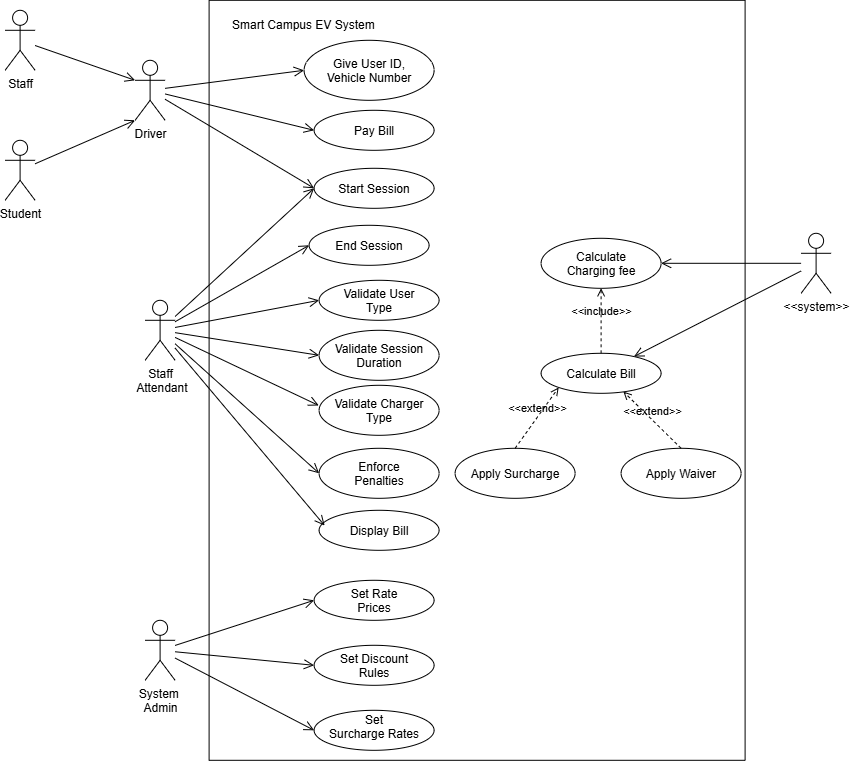

The diagram above was exported from draw.io. Its source (the exported page's mxGraphModel, read from the mxfile embedded in the PNG):
<mxGraphModel dx="1873" dy="802" grid="1" gridSize="10" guides="1" tooltips="1" connect="1" arrows="1" fold="1" page="1" pageScale="1" pageWidth="827" pageHeight="1169" math="0" shadow="0">
  <root>
    <mxCell id="0" />
    <mxCell id="1" parent="0" />
    <mxCell id="AvkSkFxvUEQJ0f0j8X8K-1" parent="1" style="shape=umlActor;verticalLabelPosition=bottom;verticalAlign=top;html=1;outlineConnect=0;" value="&lt;div&gt;Staff&lt;/div&gt;" vertex="1">
      <mxGeometry height="60" width="30" x="-90" y="40" as="geometry" />
    </mxCell>
    <mxCell id="AvkSkFxvUEQJ0f0j8X8K-2" parent="1" style="swimlane;startSize=0;" value="" vertex="1">
      <mxGeometry height="760" width="536" x="114" y="30" as="geometry" />
    </mxCell>
    <mxCell id="AvkSkFxvUEQJ0f0j8X8K-6" parent="AvkSkFxvUEQJ0f0j8X8K-2" style="ellipse;whiteSpace=wrap;html=1;shapeInside=1;" value="Set Rate Prices" vertex="1">
      <mxGeometry height="40" width="120" x="105" y="580" as="geometry" />
    </mxCell>
    <mxCell id="AvkSkFxvUEQJ0f0j8X8K-9" parent="AvkSkFxvUEQJ0f0j8X8K-2" style="ellipse;whiteSpace=wrap;html=1;shapeInside=1;" value="Set Discount Rules" vertex="1">
      <mxGeometry height="40" width="120" x="105" y="645" as="geometry" />
    </mxCell>
    <mxCell id="AvkSkFxvUEQJ0f0j8X8K-11" parent="AvkSkFxvUEQJ0f0j8X8K-2" style="ellipse;whiteSpace=wrap;html=1;shapeInside=1;" value="Pay Bill" vertex="1">
      <mxGeometry height="40" width="120" x="105" y="110" as="geometry" />
    </mxCell>
    <mxCell id="AvkSkFxvUEQJ0f0j8X8K-13" parent="AvkSkFxvUEQJ0f0j8X8K-2" style="ellipse;whiteSpace=wrap;html=1;shapeInside=1;" value="Give User ID, Vehicle Number" vertex="1">
      <mxGeometry height="60" width="130" x="95" y="40" as="geometry" />
    </mxCell>
    <mxCell id="AvkSkFxvUEQJ0f0j8X8K-16" parent="AvkSkFxvUEQJ0f0j8X8K-2" style="ellipse;whiteSpace=wrap;html=1;shapeInside=1;" value="Set Surcharge Rates" vertex="1">
      <mxGeometry height="40" width="120" x="105" y="710" as="geometry" />
    </mxCell>
    <mxCell id="AvkSkFxvUEQJ0f0j8X8K-19" parent="AvkSkFxvUEQJ0f0j8X8K-2" style="ellipse;whiteSpace=wrap;html=1;shapeInside=1;" value="Display Bill" vertex="1">
      <mxGeometry height="40" width="120" x="110" y="510" as="geometry" />
    </mxCell>
    <mxCell id="AvkSkFxvUEQJ0f0j8X8K-22" parent="AvkSkFxvUEQJ0f0j8X8K-2" style="ellipse;whiteSpace=wrap;html=1;shapeInside=1;" value="End Session" vertex="1">
      <mxGeometry height="40" width="120" x="100" y="225" as="geometry" />
    </mxCell>
    <mxCell id="AvkSkFxvUEQJ0f0j8X8K-23" parent="AvkSkFxvUEQJ0f0j8X8K-2" style="ellipse;whiteSpace=wrap;html=1;shapeInside=1;" value="Validate User Type" vertex="1">
      <mxGeometry height="40" width="120" x="110" y="280" as="geometry" />
    </mxCell>
    <mxCell id="AvkSkFxvUEQJ0f0j8X8K-36" parent="AvkSkFxvUEQJ0f0j8X8K-2" style="ellipse;whiteSpace=wrap;html=1;shapeInside=1;" value="Start Session" vertex="1">
      <mxGeometry height="40" width="120" x="105" y="168" as="geometry" />
    </mxCell>
    <mxCell id="AvkSkFxvUEQJ0f0j8X8K-41" parent="AvkSkFxvUEQJ0f0j8X8K-2" style="ellipse;whiteSpace=wrap;html=1;shapeInside=1;" value="Validate Session Duration" vertex="1">
      <mxGeometry height="50" width="120" x="110" y="330" as="geometry" />
    </mxCell>
    <mxCell id="AvkSkFxvUEQJ0f0j8X8K-60" parent="AvkSkFxvUEQJ0f0j8X8K-2" style="ellipse;whiteSpace=wrap;html=1;shapeInside=1;" value="Enforce Penalties" vertex="1">
      <mxGeometry height="50" width="120" x="110" y="448" as="geometry" />
    </mxCell>
    <mxCell id="AvkSkFxvUEQJ0f0j8X8K-65" parent="AvkSkFxvUEQJ0f0j8X8K-2" style="ellipse;whiteSpace=wrap;html=1;shapeInside=1;" value="Validate Charger Type" vertex="1">
      <mxGeometry height="50" width="120" x="110" y="385" as="geometry" />
    </mxCell>
    <mxCell id="AvkSkFxvUEQJ0f0j8X8K-10" parent="AvkSkFxvUEQJ0f0j8X8K-2" style="ellipse;whiteSpace=wrap;html=1;shapeInside=1;" value="Calculate Bill" vertex="1">
      <mxGeometry height="40" width="120" x="332" y="353" as="geometry" />
    </mxCell>
    <mxCell id="AvkSkFxvUEQJ0f0j8X8K-42" parent="AvkSkFxvUEQJ0f0j8X8K-2" style="ellipse;whiteSpace=wrap;html=1;shapeInside=1;" value="Apply Waiver" vertex="1">
      <mxGeometry height="50" width="120" x="412" y="448" as="geometry" />
    </mxCell>
    <mxCell id="AvkSkFxvUEQJ0f0j8X8K-43" parent="AvkSkFxvUEQJ0f0j8X8K-2" style="ellipse;whiteSpace=wrap;html=1;shapeInside=1;" value="Apply Surcharge" vertex="1">
      <mxGeometry height="50" width="120" x="246" y="448" as="geometry" />
    </mxCell>
    <mxCell id="AvkSkFxvUEQJ0f0j8X8K-68" parent="AvkSkFxvUEQJ0f0j8X8K-2" style="ellipse;whiteSpace=wrap;html=1;shapeInside=1;" value="Calculate Charging fee" vertex="1">
      <mxGeometry height="50" width="120" x="332" y="238" as="geometry" />
    </mxCell>
    <mxCell id="AvkSkFxvUEQJ0f0j8X8K-74" edge="1" parent="AvkSkFxvUEQJ0f0j8X8K-2" source="AvkSkFxvUEQJ0f0j8X8K-43" style="html=1;verticalAlign=bottom;labelBackgroundColor=none;endArrow=open;endFill=0;dashed=1;rounded=0;exitX=0.5;exitY=0;exitDx=0;exitDy=0;entryX=0;entryY=1;entryDx=0;entryDy=0;" target="AvkSkFxvUEQJ0f0j8X8K-10" value="&amp;lt;&amp;lt;extend&amp;gt;&amp;gt;">
      <mxGeometry relative="1" width="160" as="geometry">
        <mxPoint x="212" y="413" as="sourcePoint" />
        <mxPoint x="372" y="413" as="targetPoint" />
      </mxGeometry>
    </mxCell>
    <mxCell id="AvkSkFxvUEQJ0f0j8X8K-75" edge="1" parent="AvkSkFxvUEQJ0f0j8X8K-2" source="AvkSkFxvUEQJ0f0j8X8K-42" style="html=1;verticalAlign=bottom;labelBackgroundColor=none;endArrow=open;endFill=0;dashed=1;rounded=0;exitX=0.5;exitY=0;exitDx=0;exitDy=0;entryX=0.686;entryY=0.958;entryDx=0;entryDy=0;entryPerimeter=0;" target="AvkSkFxvUEQJ0f0j8X8K-10" value="&amp;lt;&amp;lt;extend&amp;gt;&amp;gt;">
      <mxGeometry relative="1" width="160" as="geometry">
        <mxPoint x="312" y="479" as="sourcePoint" />
        <mxPoint x="356" y="413" as="targetPoint" />
      </mxGeometry>
    </mxCell>
    <mxCell id="AvkSkFxvUEQJ0f0j8X8K-18" parent="AvkSkFxvUEQJ0f0j8X8K-2" style="shape=umlActor;verticalLabelPosition=bottom;verticalAlign=top;html=1;outlineConnect=0;" value="&amp;lt;&amp;lt;system&amp;gt;&amp;gt;" vertex="1">
      <mxGeometry height="60" width="30" x="592" y="233" as="geometry" />
    </mxCell>
    <mxCell id="AvkSkFxvUEQJ0f0j8X8K-40" edge="1" parent="AvkSkFxvUEQJ0f0j8X8K-2" source="AvkSkFxvUEQJ0f0j8X8K-18" style="endArrow=open;startArrow=none;endFill=0;startFill=0;endSize=8;html=1;verticalAlign=bottom;labelBackgroundColor=none;strokeWidth=1;rounded=0;" target="AvkSkFxvUEQJ0f0j8X8K-10" value="">
      <mxGeometry relative="1" width="160" as="geometry">
        <mxPoint x="-48" y="103" as="sourcePoint" />
        <mxPoint x="132" y="103" as="targetPoint" />
      </mxGeometry>
    </mxCell>
    <mxCell id="AvkSkFxvUEQJ0f0j8X8K-73" edge="1" parent="AvkSkFxvUEQJ0f0j8X8K-2" source="AvkSkFxvUEQJ0f0j8X8K-18" style="endArrow=open;startArrow=none;endFill=0;startFill=0;endSize=8;html=1;verticalAlign=bottom;labelBackgroundColor=none;strokeWidth=1;rounded=0;entryX=1;entryY=0.5;entryDx=0;entryDy=0;" target="AvkSkFxvUEQJ0f0j8X8K-68" value="">
      <mxGeometry relative="1" width="160" as="geometry">
        <mxPoint x="661" y="423" as="sourcePoint" />
        <mxPoint x="512" y="691" as="targetPoint" />
      </mxGeometry>
    </mxCell>
    <mxCell id="AvkSkFxvUEQJ0f0j8X8K-78" edge="1" parent="AvkSkFxvUEQJ0f0j8X8K-2" source="AvkSkFxvUEQJ0f0j8X8K-10" style="html=1;verticalAlign=bottom;labelBackgroundColor=none;endArrow=open;endFill=0;dashed=1;rounded=0;exitX=0.5;exitY=0;exitDx=0;exitDy=0;entryX=0.5;entryY=1;entryDx=0;entryDy=0;" target="AvkSkFxvUEQJ0f0j8X8K-68" value="&amp;lt;&amp;lt;include&amp;gt;&amp;gt;">
      <mxGeometry relative="1" width="160" as="geometry">
        <mxPoint x="246" y="290" as="sourcePoint" />
        <mxPoint x="406" y="290" as="targetPoint" />
      </mxGeometry>
    </mxCell>
    <mxCell id="AvkSkFxvUEQJ0f0j8X8K-3" parent="1" style="text;html=1;whiteSpace=wrap;strokeColor=none;fillColor=none;align=center;verticalAlign=middle;rounded=0;" value="Smart Campus EV System&amp;nbsp;" vertex="1">
      <mxGeometry height="30" width="200" x="110" y="40" as="geometry" />
    </mxCell>
    <mxCell id="AvkSkFxvUEQJ0f0j8X8K-4" parent="1" style="shape=umlActor;verticalLabelPosition=bottom;verticalAlign=top;html=1;outlineConnect=0;" value="&lt;div&gt;Staff&lt;/div&gt;&lt;div&gt;&amp;nbsp;Attendant&lt;/div&gt;" vertex="1">
      <mxGeometry height="60" width="30" x="50" y="330" as="geometry" />
    </mxCell>
    <mxCell id="AvkSkFxvUEQJ0f0j8X8K-5" parent="1" style="shape=umlActor;verticalLabelPosition=bottom;verticalAlign=top;html=1;outlineConnect=0;" value="&lt;div&gt;System&amp;nbsp;&lt;/div&gt;&lt;div&gt;Admin&lt;/div&gt;" vertex="1">
      <mxGeometry height="60" width="30" x="50" y="650" as="geometry" />
    </mxCell>
    <mxCell id="AvkSkFxvUEQJ0f0j8X8K-25" parent="1" style="shape=umlActor;verticalLabelPosition=bottom;verticalAlign=top;html=1;outlineConnect=0;" value="&lt;div&gt;Driver&lt;/div&gt;" vertex="1">
      <mxGeometry height="60" width="30" x="40" y="90" as="geometry" />
    </mxCell>
    <mxCell id="AvkSkFxvUEQJ0f0j8X8K-26" parent="1" style="shape=umlActor;verticalLabelPosition=bottom;verticalAlign=top;html=1;outlineConnect=0;" value="&lt;div&gt;Student&lt;/div&gt;" vertex="1">
      <mxGeometry height="60" width="30" x="-90" y="170" as="geometry" />
    </mxCell>
    <mxCell id="AvkSkFxvUEQJ0f0j8X8K-28" edge="1" parent="1" source="AvkSkFxvUEQJ0f0j8X8K-1" style="endArrow=open;startArrow=none;endFill=0;startFill=0;endSize=8;html=1;verticalAlign=bottom;labelBackgroundColor=none;strokeWidth=1;rounded=0;entryX=0;entryY=0.3333333333333333;entryDx=0;entryDy=0;entryPerimeter=0;" target="AvkSkFxvUEQJ0f0j8X8K-25" value="">
      <mxGeometry relative="1" width="160" as="geometry">
        <mxPoint x="-90" y="170" as="sourcePoint" />
        <mxPoint x="70" y="170" as="targetPoint" />
      </mxGeometry>
    </mxCell>
    <mxCell id="AvkSkFxvUEQJ0f0j8X8K-29" edge="1" parent="1" source="AvkSkFxvUEQJ0f0j8X8K-26" style="endArrow=open;startArrow=none;endFill=0;startFill=0;endSize=8;html=1;verticalAlign=bottom;labelBackgroundColor=none;strokeWidth=1;rounded=0;entryX=0;entryY=1;entryDx=0;entryDy=0;entryPerimeter=0;" target="AvkSkFxvUEQJ0f0j8X8K-25" value="">
      <mxGeometry relative="1" width="160" as="geometry">
        <mxPoint x="-40" y="80" as="sourcePoint" />
        <mxPoint x="60" y="115" as="targetPoint" />
      </mxGeometry>
    </mxCell>
    <mxCell id="AvkSkFxvUEQJ0f0j8X8K-31" edge="1" parent="1" source="AvkSkFxvUEQJ0f0j8X8K-25" style="endArrow=open;startArrow=none;endFill=0;startFill=0;endSize=8;html=1;verticalAlign=bottom;labelBackgroundColor=none;strokeWidth=1;rounded=0;entryX=0;entryY=0.5;entryDx=0;entryDy=0;" target="AvkSkFxvUEQJ0f0j8X8K-11" value="">
      <mxGeometry relative="1" width="160" as="geometry">
        <mxPoint x="90" y="127" as="sourcePoint" />
        <mxPoint x="170" y="110" as="targetPoint" />
      </mxGeometry>
    </mxCell>
    <mxCell id="AvkSkFxvUEQJ0f0j8X8K-32" edge="1" parent="1" source="AvkSkFxvUEQJ0f0j8X8K-25" style="endArrow=open;startArrow=none;endFill=0;startFill=0;endSize=8;html=1;verticalAlign=bottom;labelBackgroundColor=none;strokeWidth=1;rounded=0;entryX=0;entryY=0.5;entryDx=0;entryDy=0;" target="AvkSkFxvUEQJ0f0j8X8K-13" value="">
      <mxGeometry relative="1" width="160" as="geometry">
        <mxPoint x="110" y="138" as="sourcePoint" />
        <mxPoint x="280" y="110" as="targetPoint" />
      </mxGeometry>
    </mxCell>
    <mxCell id="AvkSkFxvUEQJ0f0j8X8K-33" edge="1" parent="1" source="AvkSkFxvUEQJ0f0j8X8K-5" style="endArrow=open;startArrow=none;endFill=0;startFill=0;endSize=8;html=1;verticalAlign=bottom;labelBackgroundColor=none;strokeWidth=1;rounded=0;entryX=0;entryY=0.5;entryDx=0;entryDy=0;" target="AvkSkFxvUEQJ0f0j8X8K-6" value="">
      <mxGeometry relative="1" width="160" as="geometry">
        <mxPoint x="160" y="265" as="sourcePoint" />
        <mxPoint x="320" y="385" as="targetPoint" />
      </mxGeometry>
    </mxCell>
    <mxCell id="AvkSkFxvUEQJ0f0j8X8K-34" edge="1" parent="1" source="AvkSkFxvUEQJ0f0j8X8K-5" style="endArrow=open;startArrow=none;endFill=0;startFill=0;endSize=8;html=1;verticalAlign=bottom;labelBackgroundColor=none;strokeWidth=1;rounded=0;entryX=0;entryY=0.5;entryDx=0;entryDy=0;" target="AvkSkFxvUEQJ0f0j8X8K-9" value="">
      <mxGeometry relative="1" width="160" as="geometry">
        <mxPoint x="120" y="677" as="sourcePoint" />
        <mxPoint x="180" y="665" as="targetPoint" />
      </mxGeometry>
    </mxCell>
    <mxCell id="AvkSkFxvUEQJ0f0j8X8K-35" edge="1" parent="1" source="AvkSkFxvUEQJ0f0j8X8K-5" style="endArrow=open;startArrow=none;endFill=0;startFill=0;endSize=8;html=1;verticalAlign=bottom;labelBackgroundColor=none;strokeWidth=1;rounded=0;entryX=0;entryY=0.5;entryDx=0;entryDy=0;" target="AvkSkFxvUEQJ0f0j8X8K-16" value="">
      <mxGeometry relative="1" width="160" as="geometry">
        <mxPoint x="110" y="705" as="sourcePoint" />
        <mxPoint x="170" y="760" as="targetPoint" />
      </mxGeometry>
    </mxCell>
    <mxCell id="AvkSkFxvUEQJ0f0j8X8K-38" edge="1" parent="1" source="AvkSkFxvUEQJ0f0j8X8K-4" style="endArrow=open;startArrow=none;endFill=0;startFill=0;endSize=8;html=1;verticalAlign=bottom;labelBackgroundColor=none;strokeWidth=1;rounded=0;entryX=0.046;entryY=0.381;entryDx=0;entryDy=0;entryPerimeter=0;" target="AvkSkFxvUEQJ0f0j8X8K-19" value="">
      <mxGeometry relative="1" width="160" as="geometry">
        <mxPoint x="560" y="300" as="sourcePoint" />
        <mxPoint x="730" y="380" as="targetPoint" />
      </mxGeometry>
    </mxCell>
    <mxCell id="AvkSkFxvUEQJ0f0j8X8K-62" edge="1" parent="1" source="AvkSkFxvUEQJ0f0j8X8K-4" style="endArrow=open;startArrow=none;endFill=0;startFill=0;endSize=8;html=1;verticalAlign=bottom;labelBackgroundColor=none;strokeWidth=1;rounded=0;entryX=0;entryY=0.5;entryDx=0;entryDy=0;" target="AvkSkFxvUEQJ0f0j8X8K-23" value="">
      <mxGeometry relative="1" width="160" as="geometry">
        <mxPoint x="150" y="355" as="sourcePoint" />
        <mxPoint x="309" y="350" as="targetPoint" />
      </mxGeometry>
    </mxCell>
    <mxCell id="AvkSkFxvUEQJ0f0j8X8K-63" edge="1" parent="1" source="AvkSkFxvUEQJ0f0j8X8K-4" style="endArrow=open;startArrow=none;endFill=0;startFill=0;endSize=8;html=1;verticalAlign=bottom;labelBackgroundColor=none;strokeWidth=1;rounded=0;entryX=0;entryY=0.5;entryDx=0;entryDy=0;" target="AvkSkFxvUEQJ0f0j8X8K-41" value="">
      <mxGeometry relative="1" width="160" as="geometry">
        <mxPoint x="150" y="380" as="sourcePoint" />
        <mxPoint x="303" y="426" as="targetPoint" />
      </mxGeometry>
    </mxCell>
    <mxCell id="AvkSkFxvUEQJ0f0j8X8K-66" edge="1" parent="1" source="AvkSkFxvUEQJ0f0j8X8K-4" style="endArrow=open;startArrow=none;endFill=0;startFill=0;endSize=8;html=1;verticalAlign=bottom;labelBackgroundColor=none;strokeWidth=1;rounded=0;entryX=-0.003;entryY=0.404;entryDx=0;entryDy=0;entryPerimeter=0;" target="AvkSkFxvUEQJ0f0j8X8K-65" value="">
      <mxGeometry relative="1" width="160" as="geometry">
        <mxPoint x="150" y="410" as="sourcePoint" />
        <mxPoint x="303" y="506" as="targetPoint" />
      </mxGeometry>
    </mxCell>
    <mxCell id="AvkSkFxvUEQJ0f0j8X8K-67" edge="1" parent="1" source="AvkSkFxvUEQJ0f0j8X8K-4" style="endArrow=open;startArrow=none;endFill=0;startFill=0;endSize=8;html=1;verticalAlign=bottom;labelBackgroundColor=none;strokeWidth=1;rounded=0;entryX=0;entryY=0.5;entryDx=0;entryDy=0;" target="AvkSkFxvUEQJ0f0j8X8K-60" value="">
      <mxGeometry relative="1" width="160" as="geometry">
        <mxPoint x="87" y="430" as="sourcePoint" />
        <mxPoint x="240" y="576" as="targetPoint" />
      </mxGeometry>
    </mxCell>
    <mxCell id="AvkSkFxvUEQJ0f0j8X8K-69" edge="1" parent="1" source="AvkSkFxvUEQJ0f0j8X8K-25" style="endArrow=open;startArrow=none;endFill=0;startFill=0;endSize=8;html=1;verticalAlign=bottom;labelBackgroundColor=none;strokeWidth=1;rounded=0;entryX=0;entryY=0.5;entryDx=0;entryDy=0;" target="AvkSkFxvUEQJ0f0j8X8K-36" value="">
      <mxGeometry relative="1" width="160" as="geometry">
        <mxPoint x="150" y="150" as="sourcePoint" />
        <mxPoint x="280" y="195" as="targetPoint" />
      </mxGeometry>
    </mxCell>
    <mxCell id="AvkSkFxvUEQJ0f0j8X8K-70" edge="1" parent="1" source="AvkSkFxvUEQJ0f0j8X8K-4" style="endArrow=open;startArrow=none;endFill=0;startFill=0;endSize=8;html=1;verticalAlign=bottom;labelBackgroundColor=none;strokeWidth=1;rounded=0;entryX=0;entryY=0.5;entryDx=0;entryDy=0;" target="AvkSkFxvUEQJ0f0j8X8K-22" value="">
      <mxGeometry relative="1" width="160" as="geometry">
        <mxPoint x="80" y="360" as="sourcePoint" />
        <mxPoint x="270" y="350" as="targetPoint" />
      </mxGeometry>
    </mxCell>
    <mxCell id="AvkSkFxvUEQJ0f0j8X8K-77" edge="1" parent="1" source="AvkSkFxvUEQJ0f0j8X8K-4" style="endArrow=open;startArrow=none;endFill=0;startFill=0;endSize=8;html=1;verticalAlign=bottom;labelBackgroundColor=none;strokeWidth=1;rounded=0;entryX=0;entryY=0.5;entryDx=0;entryDy=0;" target="AvkSkFxvUEQJ0f0j8X8K-36" value="">
      <mxGeometry relative="1" width="160" as="geometry">
        <mxPoint x="140" y="386" as="sourcePoint" />
        <mxPoint x="274" y="310" as="targetPoint" />
      </mxGeometry>
    </mxCell>
  </root>
</mxGraphModel>